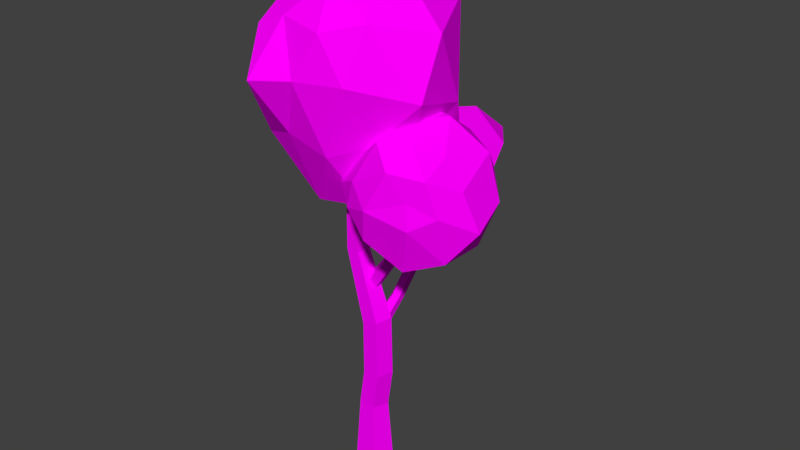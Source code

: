 # Source: Tree005.blend  (saved by Blender 2.79.0; exported with 4.5.12 LTS)
import bpy
from mathutils import Matrix  # noqa: F401  (used for matrix-valued properties, if any)

bpy.ops.wm.read_factory_settings(use_empty=True)
scene = bpy.context.scene
scene.name = 'Scene'

# ---- collections
col_collection_1 = bpy.data.collections.new('Collection 1'); scene.collection.children.link(col_collection_1)

# ---- images (referenced by path relative to the original .blend; pixels are not part of the script)
import os
ASSET_DIR = os.environ.get("B2B_ASSET_DIR", "")  # directory of the original .blend (textures are referenced by path, not embedded)
HERE = os.path.dirname(os.path.abspath(__file__))  # packed textures are extracted next to this script under _unpacked/

def load_image(name, relpath, width, height, colorspace="sRGB"):
    """Load a texture the original file referenced (path relative to the .blend, or extracted next to this script)."""
    p = next((c for c in (os.path.join(HERE, relpath), os.path.join(ASSET_DIR, relpath)) if relpath and os.path.exists(c)), "")
    if p:
        img = bpy.data.images.load(p, check_existing=True)
        img.name = name
    else:  # same state as the original file: an image datablock whose file is absent (Cycles renders it pink)
        img = bpy.data.images.new(name, width, height)
        img.source = "FILE"
        img.filepath = "//" + (relpath or name)
    img.colorspace_settings.name = colorspace
    return img
img_tree005tex_png = load_image('Tree005Tex.png', 'Tree005Tex.png', 1024, 1024, 'sRGB')

# ---- materials (node trees are filled in below, after node groups)
mat_treematerial = bpy.data.materials.new('TreeMaterial')
mat_treematerial.alpha_threshold = 0.0
mat_treematerial.roughness = 0.5

# ---- material node trees
mat_treematerial.use_nodes = True; mat_treematerial.node_tree.nodes.clear()
_N = mat_treematerial.node_tree.nodes; _L = mat_treematerial.node_tree.links
n0 = _N.new('ShaderNodeOutputMaterial'); n0.name = 'Material Output'; n0.location = (300, 300)
n1 = _N.new('ShaderNodeBsdfDiffuse'); n1.name = 'Diffuse BSDF'; n1.location = (10, 300)
n2 = _N.new('ShaderNodeTexImage'); n2.name = 'Image Texture'; n2.location = (-192, 233)
n2.width = 140
n2.image = img_tree005tex_png
_L.new(n1.outputs[0], n0.inputs[0])
_L.new(n2.outputs[0], n1.inputs[0])
n0.is_active_output = True

# ---- world
world_world = bpy.data.worlds.new('World'); scene.world = world_world
world_world.color = (0.05088, 0.05088, 0.05088)
world_world.use_sun_shadow = False
world_world.sun_shadow_jitter_overblur = 0.0
world_world.cycles.sampling_method = 'MANUAL'

# ---- meshes
me_cylinder = bpy.data.meshes.new('Cylinder')
me_cylinder.from_pydata([(2.145e-09, 0.272, -0.5), (-3.632e-09, 0.2, 0.5), (0.2587, 0.08404, -0.5), (0.1881, 0.0618, 0.4716), (0.1599, -0.22, -0.5), (0.1162, -0.1618, 0.4824), (-0.1599, -0.22, -0.5), (-0.1162, -0.1618, 0.5176), (-0.2587, 0.08404, -0.5), (-0.1881, 0.0618, 0.5284), (0.2667, 0.0618, 1.007), (0.07646, 0.2, 1.006), (0.194, -0.1618, 1.007), (-0.04109, -0.1618, 1.005), (-0.1137, 0.0618, 1.004), (0.2511, 0.0618, 1.862), (0.0697, 0.2, 1.805), (0.1818, -0.1618, 1.84), (-0.04239, -0.1618, 1.77), (-0.1117, 0.0618, 1.748), (-0.08851, 0.04812, 2.774), (-0.2366, 0.1557, 2.775), (-0.1451, -0.126, 2.774), (-0.3281, -0.126, 2.775), (-0.3847, 0.04812, 2.775), (-0.08825, 0.04812, 3.433), (-0.2324, 0.1557, 3.467), (-0.1433, -0.126, 3.446), (-0.3215, -0.126, 3.488), (-0.3766, 0.04812, 3.501), (0.09933, 0.04812, 4.243), (-0.04873, 0.1557, 4.246), (0.04278, -0.126, 4.244), (-0.1402, -0.126, 4.248), (-0.1968, 0.04812, 4.25), (0.06331, 0.03143, 4.877), (-0.03338, 0.1017, 4.879), (0.02638, -0.08228, 4.878), (-0.09314, -0.08228, 4.88), (-0.1301, 0.03143, 4.881), (0.5475, 0.04342, 3.124), (0.5472, -0.06042, 3.119), (0.04271, 0.1034, 2.259), (0.3106, 0.06791, 2.66), (0.04329, -0.02948, 2.251), (0.3111, -0.03593, 2.655), (-0.0693, -0.07416, 2.307), (0.2231, -0.07083, 2.698), (-0.1395, 0.03115, 2.348), (0.1683, 0.01143, 2.73), (-0.07024, 0.1409, 2.318), (0.2224, 0.09718, 2.707), (0.4654, -0.09532, 3.173), (0.4151, -0.01306, 3.212), (0.4658, 0.07269, 3.182), (0.8136, 0.02534, 3.524), (0.7168, 0.04978, 3.554), (0.6654, -0.03878, 3.571), (0.7303, -0.1179, 3.553), (0.8219, -0.07831, 3.524), (0.2532, 0.5425, 2.489), (0.3466, 0.5083, 2.484), (0.03371, 0.1077, 1.66), (0.1535, 0.3373, 2.045), (0.1536, 0.06467, 1.653), (0.2471, 0.3036, 2.039), (0.1569, -0.05135, 1.706), (0.2497, 0.213, 2.081), (0.03911, -0.08002, 1.745), (0.1577, 0.1906, 2.112), (-0.03704, 0.01828, 1.717), (0.09823, 0.2674, 2.089), (0.3512, 0.4231, 2.536), (0.2606, 0.4048, 2.573), (0.2001, 0.4786, 2.544), (0.359, 0.7796, 2.888), (0.3026, 0.6975, 2.892), (0.3632, 0.6186, 2.897), (0.4572, 0.6519, 2.895), (0.4545, 0.7513, 2.89), (0.3565, 0.7914, 3.143), (0.3018, 0.7109, 3.165), (0.3639, 0.6342, 3.178), (0.457, 0.6673, 3.165), (0.4524, 0.7645, 3.144), (0.3804, 0.8794, 3.54), (0.324, 0.7974, 3.545), (0.3848, 0.7186, 3.55), (0.4787, 0.7519, 3.548), (0.4759, 0.8513, 3.541), (0.3931, 0.872, 3.937), (0.3606, 0.8247, 3.94), (0.3956, 0.7793, 3.943), (0.4498, 0.7985, 3.942), (0.4482, 0.8558, 3.938), (-0.3143, 0.2474, 3.287), (0.568, -0.6127, 4.596), (-0.4544, -0.9449, 4.596), (-1.182, -0.07735, 4.651), (-0.5108, 0.9956, 4.437), (0.8033, 0.7028, 4.437), (0.09568, -0.9842, 5.911), (-0.8298, -0.9692, 5.858), (-0.7772, 0.9436, 5.826), (-0.2444, 1.037, 5.886), (1.091, -0.05112, 5.886), (-0.1842, -0.1227, 6.619), (-0.3379, -0.5864, 3.641), (0.263, -0.3912, 3.641), (0.09693, -0.9024, 4.41), (0.6979, -0.07523, 4.41), (-0.1255, 0.4068, 3.641), (-0.5108, 0.2463, 3.753), (-0.8699, -0.8315, 4.476), (-0.4447, 0.7591, 3.788), (-0.7468, 0.918, 4.355), (-0.1977, 0.9676, 4.311), (1.107, -0.413, 5.157), (1.001, 0.4005, 4.942), (-0.1842, -1.135, 5.338), (0.411, -0.942, 5.338), (-1.179, -0.4979, 5.223), (-0.6263, -1.392, 5.32), (-0.6606, 1.225, 5.15), (-0.9726, 0.728, 5.15), (0.5193, 1.007, 4.834), (-0.3504, 1.096, 5.157), (0.5127, -0.629, 6.012), (-0.4504, -0.942, 6.012), (-1.02, -0.1838, 5.953), (-0.5867, 1.007, 6.12), (0.7897, 0.6796, 6.12), (-0.01971, -0.629, 6.428), (0.3439, -0.1853, 6.907), (-0.615, -0.4356, 6.428), (-0.615, 0.1903, 6.428), (-0.05832, 0.3683, 6.907), (0.3383, -0.2892, 3.484), (1.111, -0.7481, 3.202), (0.4003, -0.8987, 3.874), (0.04301, -0.3157, 4.143), (0.2928, 0.6463, 3.976), (1.14, 0.2825, 3.219), (1.234, -0.8421, 4.152), (0.7376, -0.7559, 4.738), (0.7197, 0.2814, 4.835), (1.417, 0.5781, 4.167), (1.841, -0.2616, 3.745), (1.399, -0.3501, 4.595), (0.3003, -0.6606, 3.633), (0.634, -0.5366, 3.318), (0.6586, -0.92, 3.537), (1.166, -0.2316, 3.069), (0.6517, 0.08514, 3.121), (0.09173, -0.2878, 3.823), (0.1107, -0.6831, 4.038), (0.3124, 0.1002, 3.638), (0.05036, 0.2857, 4.072), (0.7626, 0.5669, 3.471), (1.578, -0.5514, 3.379), (1.595, 0.05432, 3.389), (0.7572, -1.02, 3.978), (1.28, -0.8824, 3.828), (0.3228, -0.6123, 4.389), (0.4823, -0.8942, 4.234), (0.4721, 0.5903, 4.442), (0.3013, 0.07119, 4.576), (1.345, 0.5479, 3.637), (0.925, 0.7407, 4.029), (1.577, -0.7011, 4.006), (1.005, -0.9197, 4.492), (0.7413, -0.3609, 4.864), (1.077, 0.54, 4.58), (1.757, 0.2281, 3.946), (1.424, -0.7491, 4.434), (1.652, -0.3515, 4.244), (1.079, -0.5789, 4.74), (1.16, 0.04165, 4.915), (1.591, 0.2232, 4.529), (0.4292, 0.9664, 3.115), (1.222, 0.4622, 3.484), (0.2764, 0.4088, 3.607), (0.1304, 1.166, 3.716), (0.3784, 1.507, 3.645), (0.7829, 1.372, 3.618), (0.8749, 0.256, 4.455), (-0.1208, 0.5874, 4.522), (0.1752, 1.553, 4.232), (0.7336, 1.73, 4.149), (1.081, 1.252, 4.171), (0.6147, 1.295, 4.532)], [], [(0, 3, 2), (3, 4, 2), (5, 6, 4), (5, 13, 7), (7, 8, 6), (8, 1, 0), (2, 6, 8), (11, 19, 16), (7, 14, 9), (3, 12, 5), (1, 14, 11), (3, 11, 10), (19, 23, 24), (12, 18, 13), (10, 16, 15), (13, 19, 14), (10, 17, 12), (24, 28, 29), (17, 20, 22), (19, 21, 16), (18, 22, 23), (16, 20, 15), (26, 34, 31), (22, 25, 27), (24, 26, 21), (23, 27, 28), (21, 25, 20), (33, 39, 34), (27, 33, 28), (25, 31, 30), (28, 34, 29), (25, 32, 27), (39, 38, 37), (30, 37, 32), (31, 39, 36), (32, 38, 33), (31, 35, 30), (52, 57, 53), (51, 40, 43), (43, 44, 42), (54, 57, 56), (49, 54, 51), (44, 47, 46), (55, 57, 58), (49, 52, 53), (46, 49, 48), (43, 41, 45), (41, 55, 59), (49, 50, 48), (40, 56, 55), (47, 41, 52), (51, 42, 50), (44, 48, 50), (41, 58, 52), (72, 77, 73), (71, 60, 63), (63, 64, 62), (74, 77, 76), (69, 74, 71), (64, 67, 66), (75, 84, 79), (69, 72, 73), (66, 69, 68), (63, 61, 65), (61, 75, 79), (69, 70, 68), (60, 76, 75), (67, 61, 72), (71, 62, 70), (66, 68, 70), (61, 78, 72), (84, 88, 83), (77, 83, 82), (76, 80, 75), (78, 84, 83), (77, 81, 76), (89, 90, 94), (81, 87, 86), (84, 85, 89), (83, 87, 82), (80, 86, 85), (90, 92, 93), (88, 92, 87), (86, 90, 85), (88, 94, 93), (86, 92, 91), (95, 108, 107), (96, 108, 110), (95, 107, 112), (95, 112, 114), (95, 114, 111), (96, 110, 117), (97, 109, 119), (98, 113, 121), (99, 115, 123), (100, 116, 125), (96, 117, 120), (97, 119, 122), (98, 121, 124), (99, 123, 126), (100, 125, 118), (101, 127, 132), (102, 128, 134), (103, 129, 135), (104, 130, 136), (105, 131, 133), (133, 136, 106), (133, 131, 136), (131, 104, 136), (136, 135, 106), (136, 130, 135), (130, 103, 135), (135, 134, 106), (135, 129, 134), (129, 102, 134), (134, 132, 106), (134, 128, 132), (128, 101, 132), (132, 133, 106), (132, 127, 133), (127, 105, 133), (118, 131, 105), (118, 125, 131), (125, 104, 131), (126, 130, 104), (126, 123, 130), (123, 103, 130), (124, 129, 103), (124, 121, 129), (121, 102, 129), (122, 128, 102), (122, 119, 128), (119, 101, 128), (120, 127, 101), (120, 117, 127), (117, 105, 127), (125, 126, 104), (125, 116, 126), (116, 99, 126), (123, 124, 103), (123, 115, 124), (115, 98, 124), (121, 122, 102), (121, 113, 122), (113, 97, 122), (119, 120, 101), (119, 109, 120), (109, 96, 120), (117, 118, 105), (117, 110, 118), (110, 100, 118), (111, 116, 100), (111, 114, 116), (114, 99, 116), (114, 115, 99), (114, 112, 115), (112, 98, 115), (112, 113, 98), (112, 107, 113), (107, 97, 113), (110, 111, 100), (110, 108, 111), (108, 95, 111), (107, 109, 97), (107, 108, 109), (108, 96, 109), (137, 150, 149), (138, 150, 152), (137, 149, 154), (137, 154, 156), (137, 156, 153), (138, 152, 159), (139, 151, 161), (140, 155, 163), (141, 157, 165), (142, 158, 167), (138, 159, 162), (139, 161, 164), (140, 163, 166), (141, 165, 168), (142, 167, 160), (143, 169, 174), (144, 170, 176), (145, 171, 177), (146, 172, 178), (147, 173, 175), (175, 178, 148), (175, 173, 178), (173, 146, 178), (178, 177, 148), (178, 172, 177), (172, 145, 177), (177, 176, 148), (177, 171, 176), (171, 144, 176), (176, 174, 148), (176, 170, 174), (170, 143, 174), (174, 175, 148), (174, 169, 175), (169, 147, 175), (160, 173, 147), (160, 167, 173), (167, 146, 173), (168, 172, 146), (168, 165, 172), (165, 145, 172), (166, 171, 145), (166, 163, 171), (163, 144, 171), (164, 170, 144), (164, 161, 170), (161, 143, 170), (162, 169, 143), (162, 159, 169), (159, 147, 169), (167, 168, 146), (167, 158, 168), (158, 141, 168), (165, 166, 145), (165, 157, 166), (157, 140, 166), (163, 164, 144), (163, 155, 164), (155, 139, 164), (161, 162, 143), (161, 151, 162), (151, 138, 162), (159, 160, 147), (159, 152, 160), (152, 142, 160), (153, 158, 142), (153, 156, 158), (156, 141, 158), (156, 157, 141), (156, 154, 157), (154, 140, 157), (154, 155, 140), (154, 149, 155), (149, 139, 155), (152, 153, 142), (152, 150, 153), (150, 137, 153), (149, 151, 139), (149, 150, 151), (150, 138, 151), (179, 180, 181), (180, 179, 184), (179, 181, 182), (179, 182, 183), (179, 183, 184), (180, 184, 189), (181, 180, 185), (182, 181, 186), (183, 182, 187), (184, 183, 188), (180, 189, 185), (181, 185, 186), (182, 186, 187), (183, 187, 188), (184, 188, 189), (185, 189, 190), (186, 185, 190), (187, 186, 190), (188, 187, 190), (189, 188, 190), (0, 1, 3), (3, 5, 4), (5, 7, 6), (5, 12, 13), (7, 9, 8), (8, 9, 1), (8, 0, 2), (2, 4, 6), (11, 14, 19), (7, 13, 14), (3, 10, 12), (1, 9, 14), (3, 1, 11), (19, 18, 23), (12, 17, 18), (10, 11, 16), (13, 18, 19), (10, 15, 17), (24, 23, 28), (17, 15, 20), (19, 24, 21), (18, 17, 22), (16, 21, 20), (26, 29, 34), (22, 20, 25), (24, 29, 26), (23, 22, 27), (21, 26, 25), (33, 38, 39), (27, 32, 33), (25, 26, 31), (28, 33, 34), (25, 30, 32), (37, 35, 36), (36, 39, 37), (30, 35, 37), (31, 34, 39), (32, 37, 38), (31, 36, 35), (52, 58, 57), (51, 54, 40), (43, 45, 44), (54, 53, 57), (49, 53, 54), (44, 45, 47), (58, 59, 55), (55, 56, 57), (49, 47, 52), (46, 47, 49), (43, 40, 41), (41, 40, 55), (49, 51, 50), (40, 54, 56), (47, 45, 41), (51, 43, 42), (50, 42, 44), (44, 46, 48), (41, 59, 58), (72, 78, 77), (71, 74, 60), (63, 65, 64), (74, 73, 77), (69, 73, 74), (64, 65, 67), (75, 80, 84), (69, 67, 72), (66, 67, 69), (63, 60, 61), (61, 60, 75), (69, 71, 70), (60, 74, 76), (67, 65, 61), (71, 63, 62), (70, 62, 64), (64, 66, 70), (61, 79, 78), (84, 89, 88), (77, 78, 83), (76, 81, 80), (78, 79, 84), (77, 82, 81), (89, 85, 90), (81, 82, 87), (84, 80, 85), (83, 88, 87), (80, 81, 86), (93, 94, 90), (90, 91, 92), (88, 93, 92), (86, 91, 90), (88, 89, 94), (86, 87, 92)])
_uv = me_cylinder.uv_layers.new(name='UVMap')
_uv.uv.foreach_set('vector', [0.3553, 0.6503, 0.3908, 0.5347, 0.3915, 0.6519, 0.336, 0.215, 0.2995, 0.1235, 0.3355, 0.1305, 0.445, 0.1218, 0.4072, 0.005294, 0.4447, 0.003389, 0.445, 0.1218, 0.4299, 0.1854, 0.4179, 0.1274, 0.4721, 0.4635, 0.4954, 0.5608, 0.4614, 0.5681, 0.4954, 0.5608, 0.5163, 0.4703, 0.5216, 0.575, 0.3355, 0.1305, 0.2998, 0.09904, 0.3358, 0.09081, 0.5191, 0.4216, 0.5023, 0.3334, 0.5216, 0.3373, 0.4721, 0.4635, 0.4999, 0.4114, 0.4972, 0.457, 0.336, 0.215, 0.3113, 0.2655, 0.3096, 0.211, 0.3646, 0.5302, 0.3607, 0.4685, 0.3765, 0.4702, 0.3908, 0.5347, 0.3765, 0.4702, 0.4031, 0.4712, 0.5023, 0.3334, 0.4801, 0.2139, 0.4997, 0.2097, 0.4575, 0.1842, 0.4346, 0.2771, 0.4299, 0.1854, 0.4031, 0.4712, 0.381, 0.3743, 0.407, 0.3685, 0.4748, 0.4167, 0.5023, 0.3334, 0.4999, 0.4114, 0.3377, 0.2707, 0.314, 0.3418, 0.3113, 0.2655, 0.4997, 0.2097, 0.4825, 0.1394, 0.5021, 0.1339, 0.314, 0.3418, 0.342, 0.407, 0.3214, 0.4031, 0.5023, 0.3334, 0.5146, 0.2178, 0.5216, 0.3373, 0.4346, 0.2771, 0.4284, 0.3984, 0.407, 0.3996, 0.381, 0.3743, 0.3756, 0.2565, 0.407, 0.3685, 0.3599, 0.1725, 0.3732, 0.0786, 0.3855, 0.08058, 0.3214, 0.4031, 0.3441, 0.4681, 0.3236, 0.4654, 0.4997, 0.2097, 0.5169, 0.1454, 0.5146, 0.2178, 0.407, 0.3996, 0.4329, 0.479, 0.4123, 0.4851, 0.3549, 0.2555, 0.38, 0.1774, 0.3756, 0.2565, 0.4878, 0.07006, 0.5084, 0.003389, 0.5073, 0.06575, 0.4329, 0.479, 0.4384, 0.5753, 0.4123, 0.4851, 0.38, 0.1774, 0.3855, 0.08058, 0.4062, 0.08188, 0.4825, 0.1394, 0.5073, 0.06575, 0.5021, 0.1339, 0.3441, 0.4681, 0.3261, 0.5536, 0.3236, 0.4654, 0.4062, 0.2932, 0.4197, 0.2977, 0.4197, 0.312, 0.3466, 0.5574, 0.3333, 0.6109, 0.3261, 0.5536, 0.3855, 0.08058, 0.3854, 0.003389, 0.3935, 0.00468, 0.4599, 0.5736, 0.4473, 0.651, 0.4384, 0.5753, 0.3855, 0.08058, 0.407, 0.005528, 0.4062, 0.08188, 0.2512, 0.4893, 0.2578, 0.4363, 0.2598, 0.489, 0.2213, 0.517, 0.2143, 0.5799, 0.209, 0.5181, 0.2617, 0.5505, 0.2756, 0.6083, 0.2598, 0.6083, 0.2469, 0.329, 0.25, 0.3601, 0.2387, 0.3635, 0.2398, 0.4205, 0.251, 0.3892, 0.251, 0.4249, 0.2347, 0.6101, 0.245, 0.5531, 0.2487, 0.6116, 0.2395, 0.3751, 0.25, 0.3601, 0.2577, 0.3696, 0.2537, 0.5538, 0.2512, 0.4893, 0.2598, 0.489, 0.2487, 0.6116, 0.2537, 0.5538, 0.2598, 0.6125, 0.2617, 0.5505, 0.2742, 0.4893, 0.274, 0.5505, 0.2742, 0.4893, 0.2617, 0.4318, 0.274, 0.4307, 0.2175, 0.4268, 0.2051, 0.3924, 0.2175, 0.3844, 0.2143, 0.5799, 0.2249, 0.6334, 0.213, 0.6367, 0.245, 0.5531, 0.2402, 0.4896, 0.2512, 0.4893, 0.2213, 0.517, 0.2109, 0.4606, 0.2266, 0.4592, 0.2333, 0.4078, 0.2175, 0.3933, 0.23, 0.3844, 0.2402, 0.4896, 0.2491, 0.4336, 0.2512, 0.4893, 0.5573, 0.1374, 0.551, 0.1812, 0.5465, 0.1406, 0.2803, 0.09057, 0.2557, 0.1342, 0.2696, 0.08603, 0.2824, 0.1965, 0.27, 0.1513, 0.2851, 0.1516, 0.3685, 0.4318, 0.3576, 0.4022, 0.3685, 0.3977, 0.5437, 0.08366, 0.5387, 0.1365, 0.5359, 0.08037, 0.5417, 0.3086, 0.5384, 0.3589, 0.5272, 0.3073, 0.2805, 0.2952, 0.2707, 0.3262, 0.2687, 0.2958, 0.5437, 0.08366, 0.5573, 0.1374, 0.5465, 0.1406, 0.5526, 0.03467, 0.5437, 0.08366, 0.5387, 0.03773, 0.2824, 0.1965, 0.2695, 0.2485, 0.2706, 0.1963, 0.2695, 0.2485, 0.2805, 0.2952, 0.2687, 0.2958, 0.3117, 0.4384, 0.298, 0.4033, 0.3117, 0.3977, 0.2557, 0.1342, 0.2477, 0.1787, 0.2367, 0.1787, 0.5384, 0.3589, 0.5518, 0.4147, 0.5406, 0.415, 0.2803, 0.09057, 0.2885, 0.04399, 0.3022, 0.0498, 0.3035, 0.03602, 0.3115, 0.04488, 0.3022, 0.0498, 0.5518, 0.4147, 0.5481, 0.4644, 0.5406, 0.415, 0.551, 0.4908, 0.5337, 0.5262, 0.5397, 0.488, 0.551, 0.1812, 0.5577, 0.2146, 0.5472, 0.2148, 0.2477, 0.1787, 0.2424, 0.2051, 0.2367, 0.1787, 0.5481, 0.4644, 0.551, 0.4908, 0.5397, 0.488, 0.551, 0.1812, 0.539, 0.2125, 0.5428, 0.18, 0.2732, 0.3733, 0.2851, 0.4204, 0.2783, 0.4208, 0.539, 0.2125, 0.5435, 0.2597, 0.5353, 0.2584, 0.2707, 0.3262, 0.285, 0.3727, 0.2732, 0.3733, 0.5577, 0.2146, 0.5435, 0.2597, 0.5472, 0.2148, 0.2424, 0.2051, 0.2535, 0.2476, 0.2425, 0.2475, 0.3679, 0.4445, 0.3576, 0.4409, 0.3615, 0.4354, 0.554, 0.2608, 0.5387, 0.3069, 0.5435, 0.2597, 0.2535, 0.2476, 0.2536, 0.2868, 0.2425, 0.2475, 0.5337, 0.5262, 0.5314, 0.5623, 0.525, 0.5599, 0.5353, 0.2584, 0.5387, 0.3069, 0.534, 0.3061, 0.9778, 0.6374, 0.886, 0.6941, 0.8753, 0.6441, 0.8355, 0.7969, 0.886, 0.6941, 0.8985, 0.8048, 0.9901, 0.1709, 0.9563, 0.2679, 0.9298, 0.1723, 0.9901, 0.1709, 0.9298, 0.1723, 0.9272, 0.1109, 0.851, 0.9815, 0.7853, 0.9705, 0.8297, 0.9432, 0.8355, 0.7969, 0.8985, 0.8048, 0.8368, 0.8931, 0.8639, 0.3868, 0.9305, 0.3992, 0.8519, 0.4812, 0.7985, 0.2174, 0.8391, 0.3018, 0.741, 0.2646, 0.7169, 0.9332, 0.7085, 0.957, 0.6368, 0.8978, 0.8202, 0.812, 0.752, 0.9156, 0.7571, 0.8152, 0.9639, 0.445, 0.9841, 0.5345, 0.9101, 0.5151, 0.8639, 0.3868, 0.8519, 0.4812, 0.8114, 0.4545, 0.7985, 0.2174, 0.741, 0.2646, 0.7539, 0.1177, 0.7169, 0.9332, 0.6368, 0.8978, 0.6618, 0.8666, 0.8202, 0.812, 0.7571, 0.8152, 0.7958, 0.7456, 0.8455, 0.5571, 0.8774, 0.5906, 0.7989, 0.6034, 0.6906, 0.4126, 0.723, 0.4476, 0.6706, 0.4863, 0.5449, 0.5852, 0.6125, 0.4685, 0.6215, 0.5416, 0.6052, 0.7986, 0.5595, 0.8083, 0.5412, 0.6806, 0.7895, 0.6462, 0.7065, 0.6908, 0.7387, 0.5923, 0.7387, 0.5923, 0.6594, 0.6094, 0.6853, 0.5512, 0.7387, 0.5923, 0.7065, 0.6908, 0.6594, 0.6094, 0.6681, 0.6807, 0.6052, 0.7986, 0.5412, 0.6806, 0.6594, 0.6094, 0.6215, 0.5416, 0.6853, 0.5512, 0.6594, 0.6094, 0.5583, 0.6108, 0.6215, 0.5416, 0.5583, 0.6108, 0.5449, 0.5852, 0.6215, 0.5416, 0.6215, 0.5416, 0.6706, 0.4863, 0.6853, 0.5512, 0.6215, 0.5416, 0.6125, 0.4685, 0.6706, 0.4863, 0.6125, 0.4685, 0.6906, 0.4126, 0.6706, 0.4863, 0.6706, 0.4863, 0.7388, 0.5163, 0.6853, 0.5512, 0.6706, 0.4863, 0.723, 0.4476, 0.7388, 0.5163, 0.7832, 0.5358, 0.8455, 0.5571, 0.7989, 0.6034, 0.7388, 0.5163, 0.7387, 0.5923, 0.6853, 0.5512, 0.7989, 0.6034, 0.8774, 0.5906, 0.8023, 0.6732, 0.8774, 0.5906, 0.9354, 0.6088, 0.8023, 0.6732, 0.9367, 0.8888, 0.9496, 0.9875, 0.8643, 0.968, 0.7958, 0.7456, 0.7571, 0.8152, 0.6681, 0.6807, 0.7571, 0.8152, 0.6052, 0.7986, 0.6681, 0.6807, 0.6618, 0.8666, 0.5595, 0.8083, 0.6052, 0.7986, 0.6618, 0.8666, 0.6368, 0.8978, 0.5595, 0.8083, 0.6368, 0.8978, 0.5733, 0.8454, 0.5595, 0.8083, 0.7539, 0.1177, 0.672, 0.2225, 0.6931, 0.08676, 0.7539, 0.1177, 0.741, 0.2646, 0.672, 0.2225, 0.741, 0.2646, 0.6973, 0.3122, 0.672, 0.2225, 0.8114, 0.4545, 0.7832, 0.5358, 0.7535, 0.4977, 0.8114, 0.4545, 0.8519, 0.4812, 0.7832, 0.5358, 0.8519, 0.4812, 0.8455, 0.5571, 0.7832, 0.5358, 0.9101, 0.5151, 0.8774, 0.5906, 0.8455, 0.5571, 0.9101, 0.5151, 0.9841, 0.5345, 0.8774, 0.5906, 0.9841, 0.5345, 0.9354, 0.6088, 0.8774, 0.5906, 0.7571, 0.8152, 0.6618, 0.8666, 0.6052, 0.7986, 0.7571, 0.8152, 0.752, 0.9156, 0.6618, 0.8666, 0.752, 0.9156, 0.7169, 0.9332, 0.6618, 0.8666, 0.7692, 0.05436, 0.7539, 0.1177, 0.6931, 0.08676, 0.7692, 0.05436, 0.8493, 0.09482, 0.7539, 0.1177, 0.8493, 0.09482, 0.7985, 0.2174, 0.7539, 0.1177, 0.741, 0.2646, 0.7679, 0.3608, 0.6973, 0.3122, 0.741, 0.2646, 0.8391, 0.3018, 0.7679, 0.3608, 0.8265, 0.3495, 0.8639, 0.3868, 0.8114, 0.4545, 0.8519, 0.4812, 0.9101, 0.5151, 0.8455, 0.5571, 0.8519, 0.4812, 0.9305, 0.3992, 0.9101, 0.5151, 0.9305, 0.3992, 0.9639, 0.445, 0.9101, 0.5151, 0.8368, 0.8931, 0.9367, 0.8888, 0.8643, 0.968, 0.8368, 0.8931, 0.8985, 0.8048, 0.9367, 0.8888, 0.8985, 0.8048, 0.9854, 0.837, 0.9367, 0.8888, 0.8297, 0.9432, 0.752, 0.9156, 0.8202, 0.812, 0.8297, 0.9432, 0.7853, 0.9705, 0.752, 0.9156, 0.7853, 0.9705, 0.7169, 0.9332, 0.752, 0.9156, 0.7853, 0.9705, 0.7085, 0.957, 0.7169, 0.9332, 0.9272, 0.1109, 0.9298, 0.1723, 0.8493, 0.09482, 0.9298, 0.1723, 0.7985, 0.2174, 0.8493, 0.09482, 0.9298, 0.1723, 0.8391, 0.3018, 0.7985, 0.2174, 0.9298, 0.1723, 0.9563, 0.2679, 0.8391, 0.3018, 0.9254, 0.2917, 0.8639, 0.3868, 0.8265, 0.3495, 0.8985, 0.8048, 0.9854, 0.6879, 0.9854, 0.837, 0.8985, 0.8048, 0.886, 0.6941, 0.9854, 0.6879, 0.886, 0.6941, 0.9778, 0.6374, 0.9854, 0.6879, 0.9254, 0.2917, 0.9305, 0.3992, 0.8639, 0.3868, 0.9254, 0.2917, 0.9841, 0.3259, 0.9305, 0.3992, 0.886, 0.6941, 0.8355, 0.7969, 0.8152, 0.737, 0.09135, 0.6751, 0.05852, 0.6466, 0.1112, 0.6325, 0.01999, 0.6249, 0.05852, 0.6466, 0.0, 0.6852, 0.09135, 0.6751, 0.1112, 0.6325, 0.1407, 0.6771, 0.09135, 0.6751, 0.1407, 0.6771, 0.1063, 0.7232, 0.09135, 0.6751, 0.1063, 0.7232, 0.03341, 0.7182, 0.01095, 0.5683, 0.02693, 0.5091, 0.06774, 0.5675, 0.2301, 0.6918, 0.2789, 0.6773, 0.2592, 0.727, 0.3487, 0.9374, 0.3331, 0.9795, 0.3056, 0.9622, 0.1388, 0.7924, 0.165, 0.7482, 0.1765, 0.7938, 0.1668, 0.9543, 0.1073, 0.9663, 0.1459, 0.909, 0.3436, 0.6753, 0.3737, 0.7233, 0.3184, 0.7479, 0.2301, 0.6918, 0.2592, 0.727, 0.2129, 0.7321, 0.3487, 0.9374, 0.3056, 0.9622, 0.3225, 0.8815, 0.02603, 0.9556, 0.007828, 0.8982, 0.07455, 0.9085, 0.06147, 0.4573, 0.1239, 0.449, 0.09743, 0.5022, 0.2907, 0.7756, 0.3321, 0.7845, 0.2882, 0.8153, 0.2492, 0.9649, 0.217, 0.9805, 0.2136, 0.9365, 0.2754, 0.8444, 0.2568, 0.9177, 0.217, 0.8609, 0.1111, 0.8559, 0.05133, 0.8409, 0.1083, 0.7996, 0.1309, 0.5566, 0.1647, 0.5074, 0.1566, 0.5776, 0.1583, 0.9028, 0.1759, 0.8344, 0.1835, 0.9043, 0.1566, 0.5776, 0.1647, 0.5074, 0.2031, 0.5227, 0.1668, 0.8417, 0.1111, 0.8559, 0.1083, 0.7996, 0.1759, 0.8344, 0.217, 0.8609, 0.1835, 0.9043, 0.1083, 0.7996, 0.05133, 0.8409, 0.04647, 0.7894, 0.2431, 0.8093, 0.2754, 0.8444, 0.217, 0.8609, 0.217, 0.8609, 0.2136, 0.9365, 0.1835, 0.9043, 0.217, 0.8609, 0.2568, 0.9177, 0.2136, 0.9365, 0.2568, 0.9177, 0.2492, 0.9649, 0.2136, 0.9365, 0.2136, 0.9365, 0.1729, 0.9517, 0.1835, 0.9043, 0.2136, 0.9365, 0.217, 0.9805, 0.1729, 0.9517, 0.246, 0.7929, 0.2907, 0.7756, 0.2882, 0.8153, 0.1729, 0.9517, 0.1583, 0.9028, 0.1835, 0.9043, 0.1388, 0.6204, 0.1149, 0.6053, 0.1566, 0.5776, 0.1149, 0.6053, 0.1309, 0.5566, 0.1566, 0.5776, 0.09743, 0.5022, 0.1647, 0.5074, 0.1309, 0.5566, 0.09743, 0.5022, 0.1239, 0.449, 0.1647, 0.5074, 0.1459, 0.909, 0.1111, 0.8559, 0.1668, 0.8417, 0.07455, 0.9085, 0.05133, 0.8409, 0.1111, 0.8559, 0.07455, 0.9085, 0.007828, 0.8982, 0.05133, 0.8409, 0.007828, 0.8982, 0.007823, 0.8353, 0.05133, 0.8409, 0.3225, 0.8815, 0.2568, 0.9177, 0.2754, 0.8444, 0.3225, 0.8815, 0.3056, 0.9622, 0.2568, 0.9177, 0.3056, 0.9622, 0.2492, 0.9649, 0.2568, 0.9177, 0.2129, 0.7321, 0.246, 0.7929, 0.2006, 0.7974, 0.2129, 0.7321, 0.2592, 0.727, 0.246, 0.7929, 0.2592, 0.727, 0.2907, 0.7756, 0.246, 0.7929, 0.3184, 0.7479, 0.3321, 0.7845, 0.2907, 0.7756, 0.3184, 0.7479, 0.3737, 0.7233, 0.3321, 0.7845, 0.06774, 0.5675, 0.1309, 0.5566, 0.1149, 0.6053, 0.1459, 0.909, 0.07455, 0.9085, 0.1111, 0.8559, 0.1459, 0.909, 0.1073, 0.9663, 0.07455, 0.9085, 0.1073, 0.9663, 0.02603, 0.9556, 0.07455, 0.9085, 0.3169, 0.8192, 0.3225, 0.8815, 0.2754, 0.8444, 0.3169, 0.8192, 0.3634, 0.8686, 0.3225, 0.8815, 0.3634, 0.8686, 0.3487, 0.9374, 0.3225, 0.8815, 0.1826, 0.7345, 0.2129, 0.7321, 0.2006, 0.7974, 0.1826, 0.7345, 0.1875, 0.6865, 0.2129, 0.7321, 0.1875, 0.6865, 0.2301, 0.6918, 0.2129, 0.7321, 0.2592, 0.727, 0.3184, 0.7479, 0.2907, 0.7756, 0.2592, 0.727, 0.2789, 0.6773, 0.3184, 0.7479, 0.2789, 0.6773, 0.3436, 0.6753, 0.3184, 0.7479, 0.06774, 0.5675, 0.09743, 0.5022, 0.1309, 0.5566, 0.06774, 0.5675, 0.02693, 0.5091, 0.09743, 0.5022, 0.02693, 0.5091, 0.06147, 0.4573, 0.09743, 0.5022, 0.03341, 0.7182, 0.05993, 0.7813, 0.01365, 0.7481, 0.03341, 0.7182, 0.1063, 0.7232, 0.05993, 0.7813, 0.1063, 0.7232, 0.1388, 0.7924, 0.05993, 0.7813, 0.1063, 0.7232, 0.165, 0.7482, 0.1388, 0.7924, 0.1063, 0.7232, 0.1407, 0.6771, 0.165, 0.7482, 0.1407, 0.6771, 0.1765, 0.6775, 0.165, 0.7482, 0.1407, 0.6771, 0.164, 0.6331, 0.1765, 0.6775, 0.1407, 0.6771, 0.1112, 0.6325, 0.164, 0.6331, 0.2338, 0.6605, 0.2301, 0.6918, 0.1875, 0.6865, 0.02693, 0.5091, 0.009845, 0.4601, 0.06147, 0.4573, 0.0, 0.6852, 0.05852, 0.6466, 0.03341, 0.7182, 0.05852, 0.6466, 0.09135, 0.6751, 0.03341, 0.7182, 0.2338, 0.6605, 0.2789, 0.6773, 0.2301, 0.6918, 0.1112, 0.6325, 0.05852, 0.6466, 0.08198, 0.6041, 0.05852, 0.6466, 0.01999, 0.6249, 0.08198, 0.6041, 0.05572, 0.0861, 0.1147, 0.003371, 0.1054, 0.1069, 0.137, 0.3963, 0.1735, 0.5032, 0.08662, 0.4964, 0.07554, 0.1011, 0.1494, 0.1484, 0.06694, 0.1848, 0.07554, 0.1011, 0.06694, 0.1848, 0.02086, 0.1714, 0.01827, 0.3887, 0.04003, 0.3256, 0.0746, 0.3627, 0.137, 0.3963, 0.08662, 0.4964, 0.03764, 0.4397, 0.1054, 0.1069, 0.1147, 0.003371, 0.2121, 0.06188, 0.06694, 0.1848, 0.1494, 0.1484, 0.1494, 0.2699, 0.02086, 0.1714, 0.06694, 0.1848, 0.02745, 0.2449, 0.0746, 0.3627, 0.04003, 0.3256, 0.1023, 0.3039, 0.137, 0.3963, 0.03764, 0.4397, 0.1014, 0.3396, 0.1054, 0.1069, 0.2121, 0.06188, 0.1957, 0.1748, 0.06694, 0.1848, 0.1494, 0.2699, 0.02745, 0.2449, 0.04003, 0.3256, 0.06992, 0.257, 0.1023, 0.3039, 0.08662, 0.4964, 0.0248, 0.5032, 0.03764, 0.4397, 0.5027, 0.7206, 0.5287, 0.8359, 0.4796, 0.8471, 0.3888, 0.7669, 0.5027, 0.7206, 0.4796, 0.8471, 0.425, 0.8781, 0.3888, 0.7669, 0.4796, 0.8471, 0.4904, 0.895, 0.425, 0.8781, 0.4796, 0.8471, 0.01818, 0.3178, 0.01197, 0.2595, 0.0599, 0.262, 0.3553, 0.6503, 0.3646, 0.5302, 0.3908, 0.5347, 0.336, 0.215, 0.3096, 0.211, 0.2995, 0.1235, 0.445, 0.1218, 0.4179, 0.1274, 0.4072, 0.005294, 0.445, 0.1218, 0.4575, 0.1842, 0.4299, 0.1854, 0.4721, 0.4635, 0.4972, 0.457, 0.4954, 0.5608, 0.4954, 0.5608, 0.4972, 0.457, 0.5163, 0.4703, 0.3358, 0.09081, 0.3579, 0.1102, 0.3355, 0.1305, 0.3355, 0.1305, 0.2995, 0.1235, 0.2998, 0.09904, 0.5191, 0.4216, 0.4999, 0.4114, 0.5023, 0.3334, 0.4721, 0.4635, 0.4748, 0.4167, 0.4999, 0.4114, 0.336, 0.215, 0.3377, 0.2707, 0.3113, 0.2655, 0.3646, 0.5302, 0.3493, 0.5249, 0.3607, 0.4685, 0.3908, 0.5347, 0.3646, 0.5302, 0.3765, 0.4702, 0.5023, 0.3334, 0.4773, 0.3363, 0.4801, 0.2139, 0.4575, 0.1842, 0.4614, 0.2843, 0.4346, 0.2771, 0.4031, 0.4712, 0.3765, 0.4702, 0.381, 0.3743, 0.4748, 0.4167, 0.4773, 0.3363, 0.5023, 0.3334, 0.3377, 0.2707, 0.3405, 0.3486, 0.314, 0.3418, 0.4997, 0.2097, 0.4801, 0.2139, 0.4825, 0.1394, 0.314, 0.3418, 0.3405, 0.3486, 0.342, 0.407, 0.5023, 0.3334, 0.4997, 0.2097, 0.5146, 0.2178, 0.4346, 0.2771, 0.4614, 0.2843, 0.4284, 0.3984, 0.381, 0.3743, 0.3549, 0.2555, 0.3756, 0.2565, 0.3599, 0.1725, 0.3483, 0.1669, 0.3732, 0.0786, 0.3214, 0.4031, 0.342, 0.407, 0.3441, 0.4681, 0.4997, 0.2097, 0.5021, 0.1339, 0.5169, 0.1454, 0.407, 0.3996, 0.4284, 0.3984, 0.4329, 0.479, 0.3549, 0.2555, 0.3599, 0.1725, 0.38, 0.1774, 0.4878, 0.07006, 0.4957, 0.006206, 0.5084, 0.003389, 0.4329, 0.479, 0.4599, 0.5736, 0.4384, 0.5753, 0.38, 0.1774, 0.3599, 0.1725, 0.3855, 0.08058, 0.4825, 0.1394, 0.4878, 0.07006, 0.5073, 0.06575, 0.3441, 0.4681, 0.3466, 0.5574, 0.3261, 0.5536, 0.4197, 0.312, 0.4062, 0.3162, 0.3979, 0.3046, 0.3979, 0.3046, 0.4062, 0.2932, 0.4197, 0.312, 0.3466, 0.5574, 0.3467, 0.6134, 0.3333, 0.6109, 0.3855, 0.08058, 0.3732, 0.0786, 0.3854, 0.003389, 0.4599, 0.5736, 0.4614, 0.6499, 0.4473, 0.651, 0.3855, 0.08058, 0.3935, 0.00468, 0.407, 0.005528, 0.2512, 0.4893, 0.2491, 0.4336, 0.2578, 0.4363, 0.2213, 0.517, 0.2266, 0.5803, 0.2143, 0.5799, 0.2617, 0.5505, 0.274, 0.5505, 0.2756, 0.6083, 0.2469, 0.329, 0.2577, 0.3258, 0.25, 0.3601, 0.2398, 0.4205, 0.2398, 0.3844, 0.251, 0.3892, 0.2347, 0.6101, 0.2341, 0.5519, 0.245, 0.5531, 0.2577, 0.3696, 0.2512, 0.3788, 0.2395, 0.3751, 0.2395, 0.3751, 0.2387, 0.3635, 0.25, 0.3601, 0.2537, 0.5538, 0.245, 0.5531, 0.2512, 0.4893, 0.2487, 0.6116, 0.245, 0.5531, 0.2537, 0.5538, 0.2617, 0.5505, 0.2619, 0.4893, 0.2742, 0.4893, 0.2742, 0.4893, 0.2619, 0.4893, 0.2617, 0.4318, 0.2175, 0.4268, 0.2078, 0.4331, 0.2051, 0.3924, 0.2143, 0.5799, 0.2266, 0.5803, 0.2249, 0.6334, 0.245, 0.5531, 0.2341, 0.5519, 0.2402, 0.4896, 0.2213, 0.517, 0.209, 0.5181, 0.2109, 0.4606, 0.23, 0.3844, 0.2398, 0.3933, 0.2333, 0.4078, 0.2333, 0.4078, 0.2195, 0.4078, 0.2175, 0.3933, 0.2402, 0.4896, 0.2388, 0.4307, 0.2491, 0.4336, 0.5573, 0.1374, 0.5615, 0.1823, 0.551, 0.1812, 0.2803, 0.09057, 0.2659, 0.1399, 0.2557, 0.1342, 0.2824, 0.1965, 0.2706, 0.1963, 0.27, 0.1513, 0.3685, 0.4318, 0.3577, 0.4354, 0.3576, 0.4022, 0.5437, 0.08366, 0.5465, 0.1406, 0.5387, 0.1365, 0.5417, 0.3086, 0.5498, 0.3598, 0.5384, 0.3589, 0.2805, 0.2952, 0.2824, 0.3257, 0.2707, 0.3262, 0.5437, 0.08366, 0.5545, 0.08128, 0.5573, 0.1374, 0.5526, 0.03467, 0.5545, 0.08128, 0.5437, 0.08366, 0.2824, 0.1965, 0.2813, 0.2487, 0.2695, 0.2485, 0.2695, 0.2485, 0.2813, 0.2487, 0.2805, 0.2952, 0.3117, 0.4384, 0.301, 0.4428, 0.298, 0.4033, 0.2557, 0.1342, 0.2659, 0.1399, 0.2477, 0.1787, 0.5384, 0.3589, 0.5498, 0.3598, 0.5518, 0.4147, 0.2803, 0.09057, 0.2696, 0.08603, 0.2885, 0.04399, 0.3022, 0.0498, 0.2885, 0.04399, 0.2893, 0.03547, 0.2893, 0.03547, 0.3035, 0.03602, 0.3022, 0.0498, 0.5518, 0.4147, 0.559, 0.4689, 0.5481, 0.4644, 0.551, 0.4908, 0.5447, 0.5305, 0.5337, 0.5262, 0.551, 0.1812, 0.5615, 0.1823, 0.5577, 0.2146, 0.2477, 0.1787, 0.2536, 0.2068, 0.2424, 0.2051, 0.5481, 0.4644, 0.559, 0.4689, 0.551, 0.4908, 0.551, 0.1812, 0.5472, 0.2148, 0.539, 0.2125, 0.2732, 0.3733, 0.285, 0.3727, 0.2851, 0.4204, 0.539, 0.2125, 0.5472, 0.2148, 0.5435, 0.2597, 0.2707, 0.3262, 0.2824, 0.3257, 0.285, 0.3727, 0.5577, 0.2146, 0.554, 0.2608, 0.5435, 0.2597, 0.2424, 0.2051, 0.2536, 0.2068, 0.2535, 0.2476, 0.3615, 0.4354, 0.3679, 0.4376, 0.3679, 0.4445, 0.3679, 0.4445, 0.3615, 0.4465, 0.3576, 0.4409, 0.554, 0.2608, 0.5447, 0.3075, 0.5387, 0.3069, 0.2535, 0.2476, 0.26, 0.2868, 0.2536, 0.2868, 0.5337, 0.5262, 0.5447, 0.5305, 0.5314, 0.5623, 0.5353, 0.2584, 0.5435, 0.2597, 0.5387, 0.3069])
me_cylinder.materials.append(mat_treematerial)
me_cylinder.use_remesh_preserve_volume = False
me_cylinder.use_remesh_preserve_attributes = False
me_cylinder.use_mirror_vertex_groups = False
me_cylinder.update()
arm_armature = bpy.data.armatures.new('Armature')  # bones are not reproduced

# ---- objects
ob_armature = bpy.data.objects.new('Armature', arm_armature)
ob_tree005 = bpy.data.objects.new('Tree005', me_cylinder)

# ---- transforms, parenting, visibility, modifiers, constraints
ob_armature.location = (0.0, 0.0, -0.2596)
ob_armature.show_in_front = True
ob_armature.lineart.crease_threshold = 0.0
ob_tree005.parent = ob_armature
ob_tree005.matrix_parent_inverse = Matrix(((1.0, 0.0, 0.0, 0.0), (0.0, 1.0, 0.0, 0.0), (0.0, 0.0, 1.0, 0.2596), (0.0, 0.0, 0.0, 1.0)))
ob_tree005.location = (0.0, 0.0, 0.0)
ob_tree005.lineart.crease_threshold = 0.0
_vg = ob_tree005.vertex_groups.new(name='Bone')
for _i, _w in zip([0, 1, 2, 3, 4, 5, 6, 7, 8, 9, 10, 11, 12, 13, 14, 15, 16, 17, 18, 19, 64, 66, 68], [1.0, 0.9998, 1.0, 0.9999, 1.0, 0.9998, 1.0, 0.9998, 1.0, 0.9998, 0.9914, 0.9922, 0.9919, 0.9927, 0.9934, 0.5694, 0.5834, 0.5746, 0.5922, 0.5977, 0.05335, 0.301, 0.01914]): _vg.add([_i], _w, 'REPLACE')
_vg = ob_tree005.vertex_groups.new(name='Bone.001')
for _i, _w in zip([60, 61, 62, 63, 64, 65, 66, 67, 68, 69, 70, 71, 72, 73, 74, 75, 76, 77, 78, 79, 80, 81, 82, 83, 84, 85, 86, 87, 88, 89, 90, 91, 92, 93, 94, 179, 180, 181, 182, 183, 184, 185, 186, 187, 188, 189, 190], [1.0, 1.0, 0.8029, 1.001, 0.8551, 0.9983, 0.3496, 0.9967, 0.06332, 0.9982, 0.1499, 0.9925, 1.0, 1.0, 1.0, 1.0, 1.0, 1.0, 1.0, 1.0, 1.0, 1.0, 1.0, 1.0, 1.0, 1.0, 1.0, 1.0, 1.0, 1.0, 1.0, 1.0, 1.0, 1.0, 1.0, 0.9878, 0.3363, 0.7281, 0.9812, 0.9924, 0.9764, 0.3216, 0.86, 0.9864, 0.9858, 0.9313, 0.9569]): _vg.add([_i], _w, 'REPLACE')
_vg = ob_tree005.vertex_groups.new(name='Bone.002')
for _i, _w in zip([42, 43, 44, 45, 46, 47, 48, 49, 50, 51, 62, 64, 66, 68, 70], [0.6129, 0.04102, 0.4054, 0.02944, 0.9014, 0.05264, 0.9907, 0.08943, 0.8837, 0.0704, 0.1854, 0.09156, 0.3494, 0.9021, 0.8428]): _vg.add([_i], _w, 'REPLACE')
_vg = ob_tree005.vertex_groups.new(name='Bone.003')
for _i, _w in zip([40, 41, 42, 43, 44, 45, 46, 47, 49, 50, 51, 52, 53, 54, 55, 56, 57, 58, 59, 137, 138, 139, 140, 141, 142, 143, 144, 145, 146, 147, 148, 149, 150, 151, 152, 153, 154, 155, 156, 157, 158, 159, 160, 161, 162, 163, 164, 165, 166, 167, 168, 169, 170, 171, 172, 173, 174, 175, 176, 177, 178, 180, 181, 185, 186, 189, 190], [0.9985, 0.9985, 0.248, 0.9452, 0.331, 0.9507, 0.06023, 0.9388, 0.9025, 0.08128, 0.9219, 0.9991, 0.9999, 0.999, 0.9999, 1.0, 1.0, 0.9999, 0.9999, 1.0, 1.0, 1.0, 1.0, 1.0, 1.0, 1.0, 1.0, 1.0, 1.0, 1.0, 1.0, 1.0, 1.0, 1.0, 1.0, 1.0, 1.0, 1.0, 1.0, 1.0, 1.0, 1.0, 1.0, 1.0, 1.0, 1.0, 1.0, 1.0, 1.0, 1.0, 1.0, 1.0, 1.0, 1.0, 1.0, 1.0, 1.0, 1.0, 1.0, 1.0, 1.0, 0.6637, 0.2719, 0.6784, 0.14, 0.06871, 0.03626]): _vg.add([_i], _w, 'REPLACE')
_vg = ob_tree005.vertex_groups.new(name='Bone.004')
for _i, _w in zip([15, 16, 17, 18, 19, 20, 21, 22, 23, 24, 25, 26, 27, 28, 29, 30, 31, 32, 33, 34, 35, 36, 37, 38, 39, 42, 44, 46, 50, 95, 96, 97, 98, 99, 100, 101, 102, 103, 104, 105, 106, 107, 108, 109, 110, 111, 112, 113, 114, 115, 116, 117, 118, 119, 120, 121, 122, 123, 124, 125, 126, 127, 128, 129, 130, 131, 132, 133, 134, 135, 136], [0.4306, 0.4166, 0.4254, 0.4078, 0.4023, 0.9974, 0.994, 0.9956, 0.9956, 0.9967, 0.9995, 0.9998, 0.9995, 0.9998, 0.9998, 1.0, 1.0, 1.0, 1.0, 1.0, 1.0, 1.0, 1.0, 1.0, 1.0, 0.1391, 0.2636, 0.02676, 0.02, 1.0, 1.0, 1.0, 1.0, 1.0, 1.0, 1.0, 1.0, 1.0, 1.0, 1.0, 1.0, 1.0, 1.0, 1.0, 1.0, 1.0, 1.0, 1.0, 1.0, 1.0, 1.0, 1.0, 1.0, 1.0, 1.0, 1.0, 1.0, 1.0, 1.0, 1.0, 1.0, 1.0, 1.0, 1.0, 1.0, 1.0, 1.0, 1.0, 1.0, 1.0, 1.0]): _vg.add([_i], _w, 'REPLACE')
_m = ob_tree005.modifiers.new('Armature', 'ARMATURE')
_m.object = ob_armature

# ---- collection membership
col_collection_1.objects.link(ob_armature)
col_collection_1.objects.link(ob_tree005)

# ---- scene / render settings (as saved in the file)
scene.frame_start = 1; scene.frame_end = 60; scene.frame_set(50)
scene.render.engine = 'CYCLES'
scene.render.resolution_percentage = 50
scene.render.dither_intensity = 0.0
scene.cycles.use_denoising = False
scene.cycles.samples = 128
scene.cycles.sampling_pattern = 'TABULATED_SOBOL'
scene.cycles.light_sampling_threshold = 0.0
scene.cycles.use_adaptive_sampling = False
scene.cycles.use_light_tree = False
scene.cycles.blur_glossy = 0.0
scene.cycles.sample_clamp_indirect = 0.0
scene.view_settings.view_transform = 'Standard'
bpy.context.view_layer.update()

# ---- added for rendering (the .blend has no active camera and no usable light): camera, sun
cam_auto = bpy.data.cameras.new('AutoCamera')
cam_auto.lens = 50.0
cam_auto.sensor_width = 36.0
cam_auto.clip_end = 1000.0
ob_auto_camera = bpy.data.objects.new('AutoCamera', cam_auto)
scene.collection.objects.link(ob_auto_camera)
ob_auto_camera.location = (8.25725, -9.37005, 9.55502)
ob_auto_camera.rotation_euler = (1.09748, -7.21219e-08, 0.694738)
scene.camera = ob_auto_camera
light_auto_sun = bpy.data.lights.new('AutoSun', 'SUN')
light_auto_sun.energy = 3.0
light_auto_sun.angle = 0.0523599
ob_auto_sun = bpy.data.objects.new('AutoSun', light_auto_sun)
scene.collection.objects.link(ob_auto_sun)
ob_auto_sun.rotation_euler = (0.872665, 0.174533, 0.523599)
bpy.context.view_layer.update()
